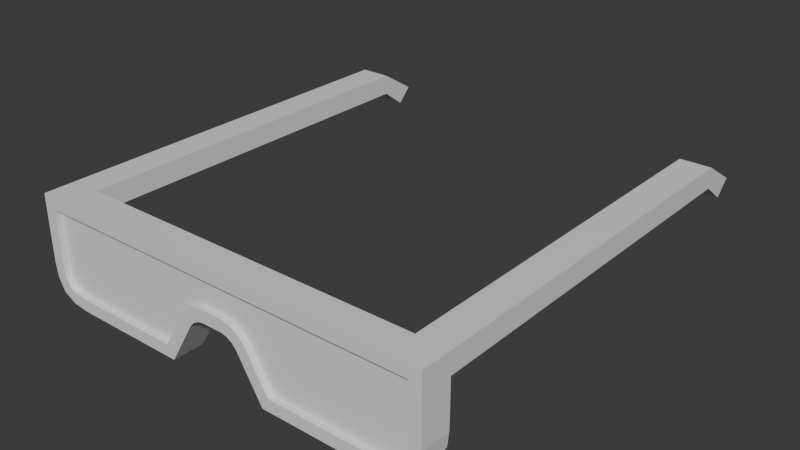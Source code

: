 # Source: cosmetics.blend  (saved by Blender 4.0.36; exported with 4.5.12 LTS)
import bpy
from mathutils import Matrix  # noqa: F401  (used for matrix-valued properties, if any)

bpy.ops.wm.read_factory_settings(use_empty=True)
scene = bpy.context.scene
scene.name = 'Scene'

# ---- collections
col_collection = bpy.data.collections.new('Collection'); scene.collection.children.link(col_collection)

# ---- materials (node trees are filled in below, after node groups)
mat_material = bpy.data.materials.new('Material')
mat_material.alpha_threshold = 0.0
mat_material.use_transparent_shadow = False
mat_material.roughness = 0.5
mat_material.line_color = (0.0, 0.0, 0.0, 1.0)

# ---- material node trees
mat_material.use_nodes = True; mat_material.node_tree.nodes.clear()
_N = mat_material.node_tree.nodes; _L = mat_material.node_tree.links
n0 = _N.new('ShaderNodeOutputMaterial'); n0.name = 'Material Output'; n0.location = (300, 300)
n1 = _N.new('ShaderNodeBsdfPrincipled'); n1.name = 'Principled BSDF'; n1.location = (10, 300)
n1.inputs[3].default_value = 1.45
_L.new(n1.outputs[0], n0.inputs[0])
n0.is_active_output = True

# ---- world
world_world = bpy.data.worlds.new('World'); scene.world = world_world
world_world.use_nodes = True; world_world.node_tree.nodes.clear()
_N = world_world.node_tree.nodes; _L = world_world.node_tree.links
n0 = _N.new('ShaderNodeOutputWorld'); n0.name = 'World Output'; n0.location = (300, 300)
n1 = _N.new('ShaderNodeBackground'); n1.name = 'Background'; n1.location = (10, 300)
n1.inputs[0].default_value = (0.05088, 0.05088, 0.05088, 1.0)
_L.new(n1.outputs[0], n0.inputs[0])
n0.is_active_output = True
world_world.color = (0.05088, 0.05088, 0.05088)
world_world.use_sun_shadow = False
world_world.sun_shadow_jitter_overblur = 0.0

# ---- meshes
me_cube = bpy.data.meshes.new('Cube')
me_cube.from_pydata([(1.0, 1.0, 0.25), (0.9417, -1.0, 0.1917), (-1.0, 1.0, 0.25), (-0.9417, -1.0, 0.1917), (0.85, -1.0, 0.1917), (-0.85, -1.0, 0.1917), (-0.85, 1.0, 0.25), (0.85, 1.0, 0.25), (1.0, -0.85, 0.25), (-1.0, -0.85, 0.25), (0.85, -0.85, 0.25), (-0.85, -0.85, 0.25), (-0.85, -0.85, 0.15), (0.85, -0.85, 0.15), (-0.9417, -1.0, 0.15), (0.9417, -1.0, 0.15), (1.0, -0.85, 0.15), (-1.0, -0.85, 0.15), (1.0, 1.0, 0.15), (0.85, 1.0, 0.15), (-1.0, 1.0, 0.15), (-0.85, 1.0, 0.15), (0.7497, -1.0, -0.1917), (0.9417, -1.0, 0.0002609), (0.8185, -1.0, -0.1911), (0.8763, -1.0, -0.1844), (0.9145, -1.0, -0.1645), (0.9344, -1.0, -0.1263), (0.9411, -1.0, -0.06852), (-0.9417, -1.0, 0.0002609), (-0.7497, -1.0, -0.1917), (-0.9411, -1.0, -0.06852), (-0.9344, -1.0, -0.1263), (-0.9145, -1.0, -0.1645), (-0.8763, -1.0, -0.1844), (-0.8185, -1.0, -0.1911), (-0.75, -0.85, -0.25), (-1.0, -0.85, 0.0), (-0.8221, -0.85, -0.2494), (-0.8938, -0.85, -0.2411), (-0.9577, -0.85, -0.2077), (-0.9911, -0.85, -0.1438), (-0.9994, -0.85, -0.07212), (1.0, -0.85, 0.0), (0.75, -0.85, -0.25), (0.9994, -0.85, -0.07212), (0.9911, -0.85, -0.1438), (0.9577, -0.85, -0.2077), (0.8938, -0.85, -0.2411), (0.8221, -0.85, -0.2494), (-0.283, -1.0, -0.1917), (-0.25, -0.85, -0.25), (0.283, -1.0, -0.1917), (0.25, -0.85, -0.25), (-0.1727, -1.0, -0.007894), (-0.05583, -1.0, 0.05828), (-0.143, -1.0, 0.0247), (-0.09908, -1.0, 0.04955), (0.05583, -1.0, 0.05828), (0.1727, -1.0, -0.007894), (0.09908, -1.0, 0.04955), (0.143, -1.0, 0.0247), (-0.05, -0.85, 0.0), (-0.1257, -0.85, -0.04287), (-0.07845, -0.85, -0.005744), (-0.1062, -0.85, -0.02144), (0.1257, -0.85, -0.04287), (0.05, -0.85, 0.0), (0.1062, -0.85, -0.02144), (0.07845, -0.85, -0.005744), (-1.0, -1.0, 0.15), (-1.0, -1.0, 0.25), (-0.85, -1.0, 0.25), (1.0, -1.0, 0.25), (0.85, -1.0, 0.25), (1.0, -1.0, 0.15), (-0.75, -1.0, -0.25), (-0.8221, -1.0, -0.2494), (-0.8938, -1.0, -0.2411), (-0.9577, -1.0, -0.2077), (-0.9911, -1.0, -0.1438), (-0.9994, -1.0, -0.07212), (-1.0, -1.0, 0.0), (0.8221, -1.0, -0.2494), (0.75, -1.0, -0.25), (0.8938, -1.0, -0.2411), (0.9577, -1.0, -0.2077), (0.9911, -1.0, -0.1438), (0.9994, -1.0, -0.07212), (1.0, -1.0, 0.0), (0.25, -1.0, -0.25), (-0.25, -1.0, -0.25), (0.07845, -1.0, -0.005744), (0.05, -1.0, 0.0), (0.1062, -1.0, -0.02144), (0.1257, -1.0, -0.04287), (-0.1062, -1.0, -0.02144), (-0.1257, -1.0, -0.04287), (-0.07845, -1.0, -0.005744), (-0.05, -1.0, 0.0), (-0.9417, -0.9717, 0.15), (-0.9417, -0.9717, 0.1917), (-0.85, -0.9717, 0.1917), (0.9417, -0.9717, 0.1917), (0.85, -0.9717, 0.1917), (0.9417, -0.9717, 0.15), (-0.7497, -0.9717, -0.1917), (-0.8185, -0.9717, -0.1911), (-0.8763, -0.9717, -0.1844), (-0.9145, -0.9717, -0.1645), (-0.9344, -0.9717, -0.1263), (-0.9411, -0.9717, -0.06852), (-0.9417, -0.9717, 0.0002609), (0.8185, -0.9717, -0.1911), (0.7497, -0.9717, -0.1917), (0.8763, -0.9717, -0.1844), (0.9145, -0.9717, -0.1645), (0.9344, -0.9717, -0.1263), (0.9411, -0.9717, -0.06852), (0.9417, -0.9717, 0.0002609), (0.283, -0.9717, -0.1917), (-0.283, -0.9717, -0.1917), (0.09908, -0.9717, 0.04955), (0.05583, -0.9717, 0.05828), (0.143, -0.9717, 0.0247), (0.1727, -0.9717, -0.007894), (-0.143, -0.9717, 0.0247), (-0.1727, -0.9717, -0.007894), (-0.09908, -0.9717, 0.04955), (-0.05583, -0.9717, 0.05828), (0.85, 1.185, 0.1354), (1.0, 1.185, 0.1354), (-1.0, 1.185, 0.1354), (-0.85, 1.185, 0.1354), (1.0, 1.115, 0.06464), (0.85, 1.115, 0.06464), (-1.0, 1.115, 0.06464), (-0.85, 1.115, 0.06464)], [], [(11, 9, 71, 72), (51, 91, 76, 36), (16, 8, 73, 75), (19, 7, 130, 135), (7, 0, 131, 130), (82, 70, 17, 37), (8, 10, 74, 73), (10, 11, 72, 74), (0, 7, 10, 8), (70, 71, 9, 17), (6, 2, 9, 11), (11, 10, 13, 12), (67, 93, 99, 62), (0, 8, 16, 18), (13, 10, 7, 19), (6, 11, 12, 21), (2, 20, 17, 9), (16, 13, 19, 18), (12, 17, 20, 21), (36, 76, 77, 38), (38, 77, 78, 39), (39, 78, 79, 40), (40, 79, 80, 41), (41, 80, 81, 42), (42, 81, 82, 37), (84, 44, 49, 83), (83, 49, 48, 85), (85, 48, 47, 86), (86, 47, 46, 87), (87, 46, 45, 88), (88, 45, 43, 89), (43, 16, 75, 89), (43, 45, 46, 47, 48, 49, 44, 53, 66, 68, 69, 67, 62, 64, 65, 63, 51, 36, 38, 39, 40, 41, 42, 37, 17, 12, 13, 16), (53, 90, 95, 66), (57, 55, 129, 128), (44, 84, 90, 53), (93, 67, 69, 92), (92, 69, 68, 94), (94, 68, 66, 95), (97, 63, 65, 96), (96, 65, 64, 98), (98, 64, 62, 99), (63, 97, 91, 51), (14, 3, 71, 70), (3, 5, 72, 71), (4, 1, 73, 74), (5, 4, 74, 72), (1, 15, 75, 73), (30, 35, 77, 76), (35, 34, 78, 77), (34, 33, 79, 78), (33, 32, 80, 79), (32, 31, 81, 80), (31, 29, 82, 81), (24, 22, 84, 83), (25, 24, 83, 85), (26, 25, 85, 86), (27, 26, 86, 87), (28, 27, 87, 88), (23, 28, 88, 89), (15, 23, 89, 75), (29, 14, 70, 82), (22, 52, 90, 84), (50, 30, 76, 91), (60, 58, 93, 92), (61, 60, 92, 94), (59, 61, 94, 95), (56, 54, 97, 96), (57, 56, 96, 98), (55, 57, 98, 99), (54, 50, 91, 97), (58, 55, 99, 93), (52, 59, 95, 90), (104, 102, 101, 100, 112, 111, 110, 109, 108, 107, 106, 121, 127, 126, 128, 129, 123, 122, 124, 125, 120, 114, 113, 115, 116, 117, 118, 119, 105, 103), (25, 26, 116, 115), (3, 14, 100, 101), (50, 54, 127, 121), (26, 27, 117, 116), (5, 3, 101, 102), (55, 58, 123, 129), (27, 28, 118, 117), (1, 4, 104, 103), (59, 52, 120, 125), (28, 23, 119, 118), (4, 5, 102, 104), (23, 15, 105, 119), (15, 1, 103, 105), (14, 29, 112, 100), (35, 30, 106, 107), (52, 22, 114, 120), (34, 35, 107, 108), (30, 50, 121, 106), (33, 34, 108, 109), (58, 60, 122, 123), (32, 33, 109, 110), (60, 61, 124, 122), (31, 32, 110, 111), (61, 59, 125, 124), (29, 31, 111, 112), (54, 56, 126, 127), (22, 24, 113, 114), (56, 57, 128, 126), (24, 25, 115, 113), (135, 130, 131, 134), (136, 132, 133, 137), (6, 21, 137, 133), (2, 6, 133, 132), (18, 19, 135, 134), (0, 18, 134, 131), (21, 20, 136, 137), (20, 2, 132, 136)])
_uv = me_cube.uv_layers.new(name='UVMap')
_uv.uv.foreach_set('vector', [0.7917, 0.625, 0.875, 0.625, 0.875, 0.75, 0.7917, 0.75, 0.2141, 0.625, 0.2141, 0.75, 0.1562, 0.75, 0.1562, 0.625, 0.5, 0.625, 0.625, 0.625, 0.625, 0.75, 0.5, 0.75, 0.5, 0.4167, 0.625, 0.4167, 0.625, 0.4167, 0.5, 0.4167, 0.7083, 0.5, 0.625, 0.5, 0.625, 0.5, 0.7083, 0.5, 0.4531, 0.0, 0.5, 0.0, 0.5, 0.125, 0.4531, 0.125, 0.625, 0.625, 0.7083, 0.625, 0.7083, 0.75, 0.625, 0.75, 0.7083, 0.625, 0.7917, 0.625, 0.7917, 0.75, 0.7083, 0.75, 0.625, 0.5, 0.7083, 0.5, 0.7083, 0.625, 0.625, 0.625, 0.5, 0.0, 0.625, 0.0, 0.625, 0.125, 0.5, 0.125, 0.7917, 0.5, 0.875, 0.5, 0.875, 0.625, 0.7917, 0.625, 0.7917, 0.625, 0.7083, 0.625, 0.5, 0.625, 0.5, 0.625, 0.2656, 0.625, 0.2656, 0.75, 0.2344, 0.75, 0.2344, 0.625, 0.625, 0.5, 0.625, 0.625, 0.5, 0.625, 0.5, 0.5, 0.5, 0.625, 0.7083, 0.625, 0.625, 0.4167, 0.5, 0.4167, 0.625, 0.3333, 0.7917, 0.625, 0.5, 0.625, 0.5, 0.3333, 0.625, 0.25, 0.5, 0.25, 0.5, 0.125, 0.625, 0.125, 0.5, 0.625, 0.5, 0.625, 0.5, 0.4167, 0.5, 0.5, 0.5, 0.625, 0.5, 0.125, 0.5, 0.25, 0.5, 0.3333, 0.1562, 0.625, 0.1562, 0.75, 0.1472, 0.75, 0.1472, 0.625, 0.1472, 0.625, 0.1472, 0.75, 0.1383, 0.75, 0.1383, 0.625, 0.1383, 0.625, 0.1383, 0.75, 0.125, 0.75, 0.125, 0.625, 0.375, 0.125, 0.375, 0.0, 0.4082, 0.0, 0.4082, 0.125, 0.4082, 0.125, 0.4082, 0.0, 0.4306, 0.0, 0.4306, 0.125, 0.4306, 0.125, 0.4306, 0.0, 0.4531, 0.0, 0.4531, 0.125, 0.3438, 0.75, 0.3438, 0.625, 0.3529, 0.625, 0.3528, 0.75, 0.3528, 0.75, 0.3529, 0.625, 0.3629, 0.625, 0.3617, 0.75, 0.3617, 0.75, 0.3629, 0.625, 0.3782, 0.6249, 0.375, 0.75, 0.375, 0.75, 0.3782, 0.6249, 0.408, 0.625, 0.4082, 0.75, 0.4082, 0.75, 0.408, 0.625, 0.4306, 0.625, 0.4306, 0.75, 0.4306, 0.75, 0.4306, 0.625, 0.4531, 0.625, 0.4531, 0.75, 0.4531, 0.625, 0.5, 0.625, 0.5, 0.75, 0.4531, 0.75, 0.4531, 0.625, 0.4306, 0.625, 0.408, 0.625, 0.3782, 0.6249, 0.3629, 0.625, 0.3529, 0.625, 0.3438, 0.625, 0.2859, 0.625, 0.2821, 0.625, 0.2789, 0.6251, 0.2718, 0.6251, 0.2656, 0.625, 0.2344, 0.625, 0.2222, 0.6251, 0.2157, 0.6251, 0.2179, 0.625, 0.2141, 0.625, 0.1562, 0.625, 0.1478, 0.6247, 0.146, 0.6197, 0.1684, 0.5873, 0.2252, 0.4979, 0.2918, 0.4032, 0.3594, 0.3125, 0.5, 0.125, 0.5, 0.625, 0.5, 0.625, 0.5, 0.625, 0.2859, 0.625, 0.2859, 0.75, 0.2821, 0.75, 0.2821, 0.625, 0.4473, 0.894, 0.4478, 0.8862, 0.4478, 0.8862, 0.4473, 0.894, 0.3438, 0.625, 0.3438, 0.75, 0.2859, 0.75, 0.2859, 0.625, 0.2656, 0.75, 0.2656, 0.625, 0.2718, 0.6251, 0.2745, 0.75, 0.2745, 0.75, 0.2718, 0.6251, 0.2789, 0.6251, 0.2816, 0.75, 0.2816, 0.75, 0.2789, 0.6251, 0.2821, 0.625, 0.2821, 0.75, 0.2179, 0.75, 0.2179, 0.625, 0.2157, 0.6251, 0.2184, 0.75, 0.2184, 0.75, 0.2157, 0.6251, 0.2222, 0.6251, 0.2255, 0.75, 0.2255, 0.75, 0.2222, 0.6251, 0.2344, 0.625, 0.2344, 0.75, 0.2179, 0.625, 0.2179, 0.75, 0.2141, 0.75, 0.2141, 0.625, 0.5373, 0.9823, 0.5734, 0.9782, 0.625, 1.0, 0.5, 1.0, 0.5734, 0.9782, 0.5858, 0.9418, 0.625, 0.9167, 0.625, 1.0, 0.5858, 0.8082, 0.5734, 0.7718, 0.625, 0.75, 0.625, 0.8333, 0.5858, 0.9418, 0.5858, 0.8082, 0.625, 0.8333, 0.625, 0.9167, 0.5734, 0.7718, 0.5373, 0.7677, 0.5, 0.75, 0.625, 0.75, 0.4008, 0.9663, 0.4003, 0.9749, 0.3753, 0.9777, 0.375, 0.9688, 0.4003, 0.9749, 0.4018, 0.9823, 0.3788, 0.9864, 0.3753, 0.9777, 0.4018, 0.9823, 0.4081, 0.987, 0.3909, 0.9937, 0.3788, 0.9864, 0.4081, 0.987, 0.4203, 0.9893, 0.4092, 0.9985, 0.3909, 0.9937, 0.4203, 0.9893, 0.4397, 0.9895, 0.4307, 0.9999, 0.4092, 0.9985, 0.4397, 0.9895, 0.4642, 0.9884, 0.4531, 1.0, 0.4307, 0.9999, 0.4003, 0.7751, 0.4008, 0.7837, 0.375, 0.7812, 0.3753, 0.7723, 0.4018, 0.7677, 0.4003, 0.7751, 0.3753, 0.7723, 0.3788, 0.7636, 0.4081, 0.763, 0.4018, 0.7677, 0.3788, 0.7636, 0.3909, 0.7563, 0.4203, 0.7607, 0.4081, 0.763, 0.3909, 0.7563, 0.4092, 0.7515, 0.4397, 0.7605, 0.4203, 0.7607, 0.4092, 0.7515, 0.4307, 0.7501, 0.4642, 0.7616, 0.4397, 0.7605, 0.4307, 0.7501, 0.4531, 0.75, 0.5373, 0.7677, 0.4642, 0.7616, 0.4531, 0.75, 0.5, 0.75, 0.4642, 0.9884, 0.5373, 0.9823, 0.5, 1.0, 0.4531, 1.0, 0.4008, 0.7837, 0.3957, 0.8353, 0.375, 0.8391, 0.375, 0.7812, 0.3957, 0.9147, 0.4008, 0.9663, 0.375, 0.9688, 0.375, 0.9109, 0.4473, 0.856, 0.4478, 0.8638, 0.375, 0.8594, 0.3696, 0.85, 0.44, 0.8487, 0.4473, 0.856, 0.3696, 0.85, 0.3699, 0.8439, 0.43, 0.8442, 0.44, 0.8487, 0.3699, 0.8439, 0.375, 0.8429, 0.44, 0.9013, 0.43, 0.9058, 0.375, 0.9071, 0.3699, 0.9061, 0.4473, 0.894, 0.44, 0.9013, 0.3699, 0.9061, 0.3696, 0.9, 0.4478, 0.8862, 0.4473, 0.894, 0.3696, 0.9, 0.375, 0.8906, 0.43, 0.9058, 0.3957, 0.9147, 0.375, 0.9109, 0.375, 0.9071, 0.4478, 0.8638, 0.4478, 0.8862, 0.375, 0.8906, 0.375, 0.8594, 0.3957, 0.8353, 0.43, 0.8442, 0.375, 0.8429, 0.375, 0.8391, 0.5858, 0.8082, 0.5858, 0.9418, 0.5734, 0.9782, 0.5373, 0.9823, 0.4642, 0.9884, 0.4397, 0.9895, 0.4203, 0.9893, 0.4081, 0.987, 0.4018, 0.9823, 0.4003, 0.9749, 0.4008, 0.9663, 0.3957, 0.9147, 0.43, 0.9058, 0.44, 0.9013, 0.4473, 0.894, 0.4478, 0.8862, 0.4478, 0.8638, 0.4473, 0.856, 0.44, 0.8487, 0.43, 0.8442, 0.3957, 0.8353, 0.4008, 0.7837, 0.4003, 0.7751, 0.4018, 0.7677, 0.4081, 0.763, 0.4203, 0.7607, 0.4397, 0.7605, 0.4642, 0.7616, 0.5373, 0.7677, 0.5734, 0.7718, 0.4018, 0.7677, 0.4081, 0.763, 0.4081, 0.763, 0.4018, 0.7677, 0.5734, 0.9782, 0.5373, 0.9823, 0.5373, 0.9823, 0.5734, 0.9782, 0.3957, 0.9147, 0.43, 0.9058, 0.43, 0.9058, 0.3957, 0.9147, 0.4081, 0.763, 0.4203, 0.7607, 0.4203, 0.7607, 0.4081, 0.763, 0.5858, 0.9418, 0.5734, 0.9782, 0.5734, 0.9782, 0.5858, 0.9418, 0.4478, 0.8862, 0.4478, 0.8638, 0.4478, 0.8638, 0.4478, 0.8862, 0.4203, 0.7607, 0.4397, 0.7605, 0.4397, 0.7605, 0.4203, 0.7607, 0.5734, 0.7718, 0.5858, 0.8082, 0.5858, 0.8082, 0.5734, 0.7718, 0.43, 0.8442, 0.3957, 0.8353, 0.3957, 0.8353, 0.43, 0.8442, 0.4397, 0.7605, 0.4642, 0.7616, 0.4642, 0.7616, 0.4397, 0.7605, 0.5858, 0.8082, 0.5858, 0.9418, 0.5858, 0.9418, 0.5858, 0.8082, 0.4642, 0.7616, 0.5373, 0.7677, 0.5373, 0.7677, 0.4642, 0.7616, 0.5373, 0.7677, 0.5734, 0.7718, 0.5734, 0.7718, 0.5373, 0.7677, 0.5373, 0.9823, 0.4642, 0.9884, 0.4642, 0.9884, 0.5373, 0.9823, 0.4003, 0.9749, 0.4008, 0.9663, 0.4008, 0.9663, 0.4003, 0.9749, 0.3957, 0.8353, 0.4008, 0.7837, 0.4008, 0.7837, 0.3957, 0.8353, 0.4018, 0.9823, 0.4003, 0.9749, 0.4003, 0.9749, 0.4018, 0.9823, 0.4008, 0.9663, 0.3957, 0.9147, 0.3957, 0.9147, 0.4008, 0.9663, 0.4081, 0.987, 0.4018, 0.9823, 0.4018, 0.9823, 0.4081, 0.987, 0.4478, 0.8638, 0.4473, 0.856, 0.4473, 0.856, 0.4478, 0.8638, 0.4203, 0.9893, 0.4081, 0.987, 0.4081, 0.987, 0.4203, 0.9893, 0.4473, 0.856, 0.44, 0.8487, 0.44, 0.8487, 0.4473, 0.856, 0.4397, 0.9895, 0.4203, 0.9893, 0.4203, 0.9893, 0.4397, 0.9895, 0.44, 0.8487, 0.43, 0.8442, 0.43, 0.8442, 0.44, 0.8487, 0.4642, 0.9884, 0.4397, 0.9895, 0.4397, 0.9895, 0.4642, 0.9884, 0.43, 0.9058, 0.44, 0.9013, 0.44, 0.9013, 0.43, 0.9058, 0.4008, 0.7837, 0.4003, 0.7751, 0.4003, 0.7751, 0.4008, 0.7837, 0.44, 0.9013, 0.4473, 0.894, 0.4473, 0.894, 0.44, 0.9013, 0.4003, 0.7751, 0.4018, 0.7677, 0.4018, 0.7677, 0.4003, 0.7751, 0.5, 0.4167, 0.625, 0.4167, 0.625, 0.5, 0.5, 0.5, 0.5, 0.25, 0.625, 0.25, 0.625, 0.3333, 0.5, 0.3333, 0.625, 0.3333, 0.5, 0.3333, 0.5, 0.3333, 0.625, 0.3333, 0.875, 0.5, 0.7917, 0.5, 0.7917, 0.5, 0.875, 0.5, 0.5, 0.5, 0.5, 0.4167, 0.5, 0.4167, 0.5, 0.5, 0.625, 0.5, 0.5, 0.5, 0.5, 0.5, 0.625, 0.5, 0.5, 0.3333, 0.5, 0.25, 0.5, 0.25, 0.5, 0.3333, 0.5, 0.25, 0.625, 0.25, 0.625, 0.25, 0.5, 0.25])
me_cube.materials.append(mat_material)
me_cube.use_mirror_vertex_groups = False
me_cube.update()

# ---- objects
ob_cube = bpy.data.objects.new('Cube', me_cube)

# ---- transforms, parenting, visibility, modifiers, constraints
ob_cube.location = (0.0, 0.0, 0.0)
ob_cube.lock_rotations_4d = False
ob_cube.empty_display_type = 'ARROWS'
ob_cube.lineart.crease_threshold = 0.0

# ---- collection membership
col_collection.objects.link(ob_cube)

# ---- scene / render settings (as saved in the file)
scene.frame_start = 1; scene.frame_end = 250; scene.frame_set(1)
scene.render.engine = 'BLENDER_EEVEE_NEXT'
scene.cycles.sampling_pattern = 'TABULATED_SOBOL'
bpy.context.view_layer.update()

# ---- added for rendering (the .blend has no active camera and no usable light): camera, sun
cam_auto = bpy.data.cameras.new('AutoCamera')
cam_auto.lens = 50.0
cam_auto.sensor_width = 36.0
cam_auto.clip_end = 1000.0
ob_auto_camera = bpy.data.objects.new('AutoCamera', cam_auto)
scene.collection.objects.link(ob_auto_camera)
ob_auto_camera.location = (2.77965, -3.2429, 2.22372)
ob_auto_camera.rotation_euler = (1.09748, -7.21219e-08, 0.694738)
scene.camera = ob_auto_camera
light_auto_sun = bpy.data.lights.new('AutoSun', 'SUN')
light_auto_sun.energy = 3.0
light_auto_sun.angle = 0.0523599
ob_auto_sun = bpy.data.objects.new('AutoSun', light_auto_sun)
scene.collection.objects.link(ob_auto_sun)
ob_auto_sun.rotation_euler = (0.872665, 0.174533, 0.523599)
bpy.context.view_layer.update()
